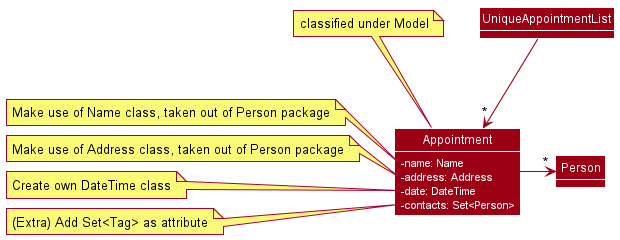

The diagram above was rendered by PlantUML. Its source (embedded in the PNG):
@startuml
!include style.puml

skinparam arrowThickness 1.1
skinparam arrowColor MODEL_COLOR
skinparam classBackgroundColor MODEL_COLOR
skinparam classAttributeIconSize 0
skinparam classAttributeFontColor #white

Class Appointment {
    -name: Name
    -address: Address
    -date: DateTime
    -contacts: Set<Person>
}

note top of Appointment: classified under Model
note left of Appointment::name
    Make use of Name class, taken out of Person package
end note
note left of Appointment::address
    Make use of Address class, taken out of Person package
end note
note left of Appointment::date
    Create own DateTime class
end note
note left of Appointment::contacts
  (Extra) Add Set<Tag> as attribute
end note

Class UniqueAppointmentList
Class Person

Appointment -> "*" Person
UniqueAppointmentList --> "*" Appointment

show attributes

@enduml